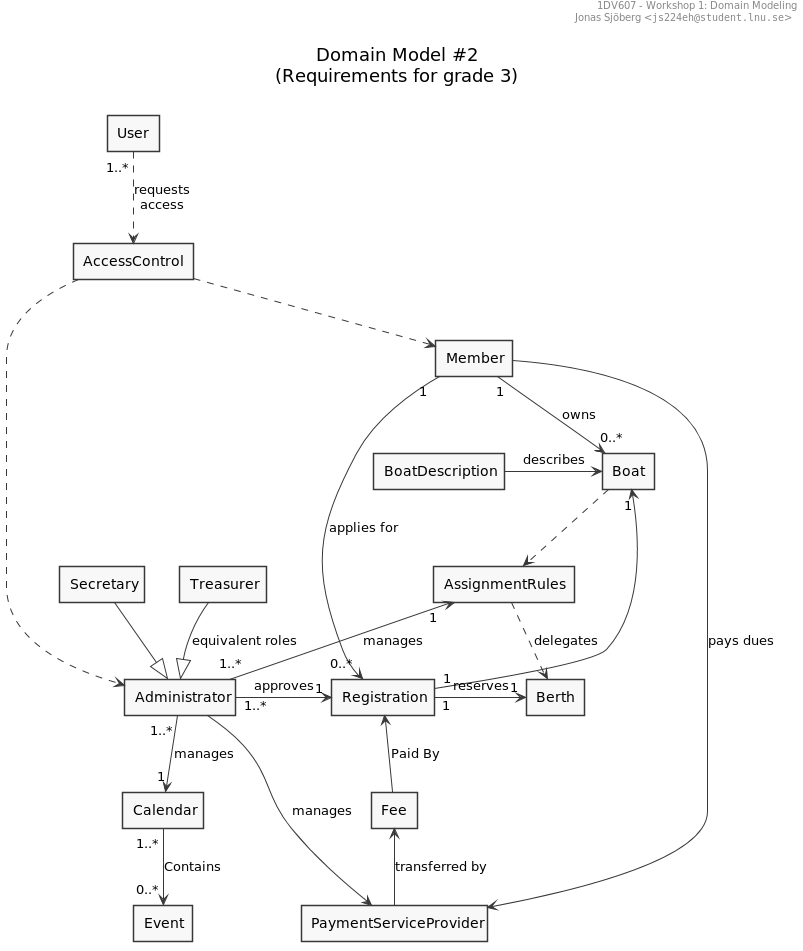

The diagram above was rendered by PlantUML. Its source (embedded in the PNG):
@startuml
' ______________________________________________________________________________
' ____ CONFIGURATION OPTIONS ___________________________________________________
' debug flag creates a 'svek.dot' and 'svek.svg' file in ~/
' !pragma svek_trace on

skinparam {
    monochrome true
    'backgroundColor transparent
    classBackgroundColor transparent
    style strictuml
}

' ______________________________________________________________________________
' ____ USECASE DIAGRAM _________________________________________________________

header
1DV607 - Workshop 1: Domain Modeling
Jonas Sjöberg <""js224eh@student.lnu.se"">
end header

title \nDomain Model #2\n(Requirements for grade 3)\n

agent User
agent Administrator
agent Member
agent Treasurer
agent Secretary

agent AccessControl
agent Berth
agent Boat
agent BoatDescription
agent Calendar
agent Event
agent Fee
agent Registration
agent AssignmentRules

agent PaymentServiceProvider

AccessControl ..> Member
AccessControl ..> Administrator

BoatDescription -> Boat : describes

Treasurer --|> Administrator : equivalent roles
Secretary --|> Administrator

User "1..*" ..> AccessControl : requests\naccess

Administrator "1..*" --> "1" Calendar : manages
Administrator "1..*" --> "1" AssignmentRules : manages
Administrator "1..*" -> "1" Registration : approves

Member "1" --> "0..*" Boat : owns
Member "1" --> "0..*" Registration : applies for

Registration <-- Fee : Paid By
Registration "1" --> "1" Boat
Registration "1" -> "1" Berth : reserves

Calendar "1..*" --> "0..*" Event : Contains

Boat ..> AssignmentRules
AssignmentRules ..> Berth : delegates

Fee <-- PaymentServiceProvider : transferred by
Member --> PaymentServiceProvider : pays dues

Administrator --> PaymentServiceProvider : manages

@enduml